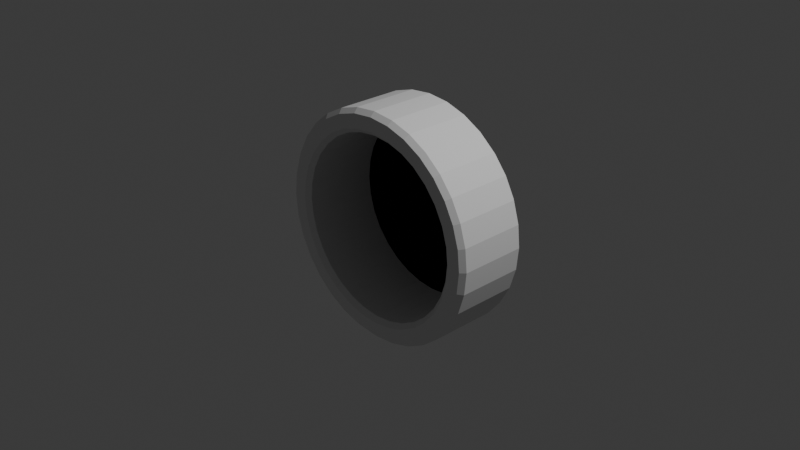 # Source: portalcase.blend  (saved by Blender 5.2.45; exported with 4.5.12 LTS)
import bpy
from mathutils import Matrix  # noqa: F401  (used for matrix-valued properties, if any)

bpy.ops.wm.read_factory_settings(use_empty=True)
scene = bpy.context.scene
scene.name = 'Scene'

# ---- collections
col_collection = bpy.data.collections.new('Collection'); scene.collection.children.link(col_collection)

# ---- world
world_world = bpy.data.worlds.new('World'); scene.world = world_world
world_world.use_nodes = True; world_world.node_tree.nodes.clear()
_N = world_world.node_tree.nodes; _L = world_world.node_tree.links
n0 = _N.new('ShaderNodeOutputWorld'); n0.name = 'World Output'; n0.location = (200, 100)
n1 = _N.new('ShaderNodeBackground'); n1.name = 'Background'; n1.location = (-200, 100)
n1.inputs[0].default_value = (0.05088, 0.05088, 0.05088, 1.0)
_L.new(n1.outputs[0], n0.inputs[0])
n0.is_active_output = True
world_world.color = (0.05088, 0.05088, 0.05088)
world_world.sun_shadow_jitter_overblur = 0.0

# ---- cameras
cam_camera = bpy.data.cameras.new('Camera')
cam_camera.clip_end = 100.0
cam_camera.ortho_scale = 7.314

# ---- lights
light_light = bpy.data.lights.new('Light', 'POINT')
light_light.energy = 1000.0
light_light.shadow_soft_size = 0.1

# ---- meshes
me_circle = bpy.data.meshes.new('Circle')
me_circle.from_pydata([(0.0, 0.4913, 1.491), (-0.1951, 0.4913, 1.472), (-0.3827, 0.4913, 1.415), (-0.5556, 0.4913, 1.323), (-0.7071, 0.4913, 1.198), (-0.8315, 0.4913, 1.047), (-0.9239, 0.4913, 0.8739), (-0.9808, 0.4913, 0.6864), (-1.0, 0.4913, 0.4913), (-0.9808, 0.4913, 0.2962), (-0.9239, 0.4913, 0.1086), (-0.8315, 0.4913, -0.0643), (-0.7071, 0.4913, -0.2158), (-0.5556, 0.4913, -0.3402), (-0.3827, 0.4913, -0.4326), (-0.1951, 0.4913, -0.4895), (0.0, 0.4913, -0.5087), (0.1951, 0.4913, -0.4895), (0.3827, 0.4913, -0.4326), (0.5556, 0.4913, -0.3402), (0.7071, 0.4913, -0.2158), (0.8315, 0.4913, -0.0643), (0.9239, 0.4913, 0.1086), (0.9808, 0.4913, 0.2962), (1.0, 0.4913, 0.4913), (0.9808, 0.4913, 0.6864), (0.9239, 0.4913, 0.8739), (0.8315, 0.4913, 1.047), (0.7071, 0.4913, 1.198), (0.5556, 0.4913, 1.323), (0.3827, 0.4913, 1.415), (0.1951, 0.4913, 1.472), (-0.1951, -0.3227, 1.472), (-0.2049, -0.3727, 1.521), (6.083e-10, -0.3727, 1.542), (0.0, -0.3227, 1.491), (-0.3827, -0.3227, 1.415), (-0.4019, -0.3727, 1.462), (-0.5556, -0.3227, 1.323), (-0.5835, -0.3727, 1.365), (-0.7071, -0.3227, 1.198), (-0.7426, -0.3727, 1.234), (-0.8315, -0.3227, 1.047), (-0.8732, -0.3727, 1.075), (-0.9239, -0.3227, 0.8739), (-0.9703, -0.3727, 0.8932), (-0.9808, -0.3227, 0.6864), (-1.03, -0.3727, 0.6962), (-1.0, -0.3227, 0.4913), (-1.05, -0.3727, 0.4913), (-0.9808, -0.3227, 0.2962), (-1.03, -0.3727, 0.2864), (-0.9239, -0.3227, 0.1086), (-0.9703, -0.3727, 0.08936), (-0.8315, -0.3227, -0.0643), (-0.8732, -0.3727, -0.09222), (-0.7071, -0.3227, -0.2158), (-0.7426, -0.3727, -0.2514), (-0.5556, -0.3227, -0.3402), (-0.5835, -0.3727, -0.382), (-0.3827, -0.3227, -0.4326), (-0.4019, -0.3727, -0.479), (-0.1951, -0.3227, -0.4895), (-0.2049, -0.3727, -0.5388), (0.0, -0.3227, -0.5087), (6.083e-10, -0.3727, -0.559), (0.1951, -0.3227, -0.4895), (0.2049, -0.3727, -0.5388), (0.3827, -0.3227, -0.4326), (0.4019, -0.3727, -0.479), (0.5556, -0.3227, -0.3402), (0.5835, -0.3727, -0.382), (0.7071, -0.3227, -0.2158), (0.7426, -0.3727, -0.2514), (0.8315, -0.3227, -0.0643), (0.8732, -0.3727, -0.09222), (0.9239, -0.3227, 0.1086), (0.9703, -0.3727, 0.08936), (0.9808, -0.3227, 0.2962), (1.03, -0.3727, 0.2864), (1.0, -0.3227, 0.4913), (1.05, -0.3727, 0.4913), (0.9808, -0.3227, 0.6864), (1.03, -0.3727, 0.6962), (0.9239, -0.3227, 0.8739), (0.9703, -0.3727, 0.8932), (0.8315, -0.3227, 1.047), (0.8732, -0.3727, 1.075), (0.7071, -0.3227, 1.198), (0.7426, -0.3727, 1.234), (0.5556, -0.3227, 1.323), (0.5835, -0.3727, 1.365), (0.3827, -0.3227, 1.415), (0.4019, -0.3727, 1.462), (0.1951, -0.3227, 1.472), (0.2049, -0.3727, 1.521), (-0.2341, -0.3727, 1.668), (-0.2439, -0.3227, 1.717), (3.027e-09, -0.3227, 1.741), (2.419e-09, -0.3727, 1.691), (-0.4591, -0.3727, 1.6), (-0.4784, -0.3227, 1.646), (-0.6665, -0.3727, 1.489), (-0.6945, -0.3227, 1.531), (-0.8484, -0.3727, 1.34), (-0.8839, -0.3227, 1.375), (-0.9976, -0.3727, 1.158), (-1.039, -0.3227, 1.186), (-1.108, -0.3727, 0.9504), (-1.155, -0.3227, 0.9696), (-1.177, -0.3727, 0.7253), (-1.226, -0.3227, 0.7351), (-1.2, -0.3727, 0.4913), (-1.25, -0.3227, 0.4913), (-1.177, -0.3727, 0.2572), (-1.226, -0.3227, 0.2474), (-1.108, -0.3727, 0.03214), (-1.155, -0.3227, 0.01291), (-0.9976, -0.3727, -0.1753), (-1.039, -0.3227, -0.2032), (-0.8484, -0.3727, -0.3571), (-0.8839, -0.3227, -0.3926), (-0.6665, -0.3727, -0.5063), (-0.6945, -0.3227, -0.5481), (-0.4591, -0.3727, -0.6172), (-0.4784, -0.3227, -0.6636), (-0.2341, -0.3727, -0.6854), (-0.2439, -0.3227, -0.7347), (2.419e-09, -0.3727, -0.7085), (3.027e-09, -0.3227, -0.7587), (0.2341, -0.3727, -0.6854), (0.2439, -0.3227, -0.7347), (0.4591, -0.3727, -0.6172), (0.4784, -0.3227, -0.6636), (0.6665, -0.3727, -0.5063), (0.6945, -0.3227, -0.5481), (0.8484, -0.3727, -0.3571), (0.8839, -0.3227, -0.3926), (0.9976, -0.3727, -0.1753), (1.039, -0.3227, -0.2032), (1.108, -0.3727, 0.03214), (1.155, -0.3227, 0.01291), (1.177, -0.3727, 0.2572), (1.226, -0.3227, 0.2474), (1.2, -0.3727, 0.4913), (1.25, -0.3227, 0.4913), (1.177, -0.3727, 0.7253), (1.226, -0.3227, 0.7351), (1.108, -0.3727, 0.9504), (1.155, -0.3227, 0.9696), (0.9976, -0.3727, 1.158), (1.039, -0.3227, 1.186), (0.8484, -0.3727, 1.34), (0.8839, -0.3227, 1.375), (0.6665, -0.3727, 1.489), (0.6945, -0.3227, 1.531), (0.4591, -0.3727, 1.6), (0.4784, -0.3227, 1.646), (0.2341, -0.3727, 1.668), (0.2439, -0.3227, 1.717), (2.794e-09, 0.4913, 1.658), (3.027e-09, 0.4081, 1.741), (-0.2439, 0.4081, 1.717), (-0.2276, 0.4913, 1.635), (-0.4784, 0.4081, 1.646), (-0.4464, 0.4913, 1.569), (-0.6945, 0.4081, 1.531), (-0.648, 0.4913, 1.461), (-0.8839, 0.4081, 1.375), (-0.8248, 0.4913, 1.316), (-1.039, 0.4081, 1.186), (-0.9699, 0.4913, 1.139), (-1.155, 0.4081, 0.9696), (-1.078, 0.4913, 0.9376), (-1.226, 0.4081, 0.7351), (-1.144, 0.4913, 0.7188), (-1.25, 0.4081, 0.4913), (-1.166, 0.4913, 0.4913), (-1.226, 0.4081, 0.2474), (-1.144, 0.4913, 0.2637), (-1.155, 0.4081, 0.01291), (-1.078, 0.4913, 0.04489), (-1.039, 0.4081, -0.2032), (-0.9699, 0.4913, -0.1568), (-0.8839, 0.4081, -0.3926), (-0.8248, 0.4913, -0.3335), (-0.6945, 0.4081, -0.5481), (-0.648, 0.4913, -0.4786), (-0.4784, 0.4081, -0.6636), (-0.4464, 0.4913, -0.5864), (-0.2439, 0.4081, -0.7347), (-0.2276, 0.4913, -0.6528), (3.027e-09, 0.4081, -0.7587), (3.725e-09, 0.4913, -0.6752), (0.2439, 0.4081, -0.7347), (0.2276, 0.4913, -0.6528), (0.4784, 0.4081, -0.6636), (0.4464, 0.4913, -0.5864), (0.6945, 0.4081, -0.5481), (0.648, 0.4913, -0.4786), (0.8839, 0.4081, -0.3926), (0.8248, 0.4913, -0.3335), (1.039, 0.4081, -0.2032), (0.9699, 0.4913, -0.1568), (1.155, 0.4081, 0.01291), (1.078, 0.4913, 0.04489), (1.226, 0.4081, 0.2474), (1.144, 0.4913, 0.2637), (1.25, 0.4081, 0.4913), (1.166, 0.4913, 0.4913), (1.226, 0.4081, 0.7351), (1.144, 0.4913, 0.7188), (1.155, 0.4081, 0.9696), (1.078, 0.4913, 0.9376), (1.039, 0.4081, 1.186), (0.9699, 0.4913, 1.139), (0.8839, 0.4081, 1.375), (0.8248, 0.4913, 1.316), (0.6945, 0.4081, 1.531), (0.648, 0.4913, 1.461), (0.4784, 0.4081, 1.646), (0.4464, 0.4913, 1.569), (0.2439, 0.4081, 1.717), (0.2276, 0.4913, 1.635)], [], [(1, 2, 3, 4, 5, 6, 7, 8, 9, 10, 11, 12, 13, 14, 15, 16, 17, 18, 19, 20, 21, 22, 23, 24, 25, 26, 27, 28, 29, 30, 31, 0), (33, 32, 35, 34), (37, 36, 32, 33), (39, 38, 36, 37), (41, 40, 38, 39), (43, 42, 40, 41), (45, 44, 42, 43), (47, 46, 44, 45), (49, 48, 46, 47), (51, 50, 48, 49), (53, 52, 50, 51), (55, 54, 52, 53), (57, 56, 54, 55), (59, 58, 56, 57), (61, 60, 58, 59), (63, 62, 60, 61), (65, 64, 62, 63), (67, 66, 64, 65), (69, 68, 66, 67), (71, 70, 68, 69), (73, 72, 70, 71), (75, 74, 72, 73), (77, 76, 74, 75), (79, 78, 76, 77), (81, 80, 78, 79), (83, 82, 80, 81), (85, 84, 82, 83), (87, 86, 84, 85), (89, 88, 86, 87), (91, 90, 88, 89), (93, 92, 90, 91), (95, 94, 92, 93), (34, 35, 94, 95), (0, 35, 32, 1), (1, 32, 36, 2), (31, 94, 35, 0), (2, 36, 38, 3), (3, 38, 40, 4), (4, 40, 42, 5), (5, 42, 44, 6), (6, 44, 46, 7), (7, 46, 48, 8), (8, 48, 50, 9), (9, 50, 52, 10), (10, 52, 54, 11), (11, 54, 56, 12), (12, 56, 58, 13), (13, 58, 60, 14), (14, 60, 62, 15), (15, 62, 64, 16), (16, 64, 66, 17), (17, 66, 68, 18), (18, 68, 70, 19), (19, 70, 72, 20), (20, 72, 74, 21), (21, 74, 76, 22), (22, 76, 78, 23), (23, 78, 80, 24), (24, 80, 82, 25), (25, 82, 84, 26), (26, 84, 86, 27), (27, 86, 88, 28), (28, 88, 90, 29), (29, 90, 92, 30), (30, 92, 94, 31), (97, 96, 99, 98), (101, 100, 96, 97), (103, 102, 100, 101), (105, 104, 102, 103), (107, 106, 104, 105), (109, 108, 106, 107), (111, 110, 108, 109), (113, 112, 110, 111), (115, 114, 112, 113), (117, 116, 114, 115), (119, 118, 116, 117), (121, 120, 118, 119), (123, 122, 120, 121), (125, 124, 122, 123), (127, 126, 124, 125), (129, 128, 126, 127), (131, 130, 128, 129), (133, 132, 130, 131), (135, 134, 132, 133), (137, 136, 134, 135), (139, 138, 136, 137), (141, 140, 138, 139), (143, 142, 140, 141), (145, 144, 142, 143), (147, 146, 144, 145), (149, 148, 146, 147), (151, 150, 148, 149), (153, 152, 150, 151), (155, 154, 152, 153), (157, 156, 154, 155), (159, 158, 156, 157), (98, 99, 158, 159), (34, 99, 96, 33), (33, 96, 100, 37), (95, 158, 99, 34), (37, 100, 102, 39), (39, 102, 104, 41), (41, 104, 106, 43), (43, 106, 108, 45), (45, 108, 110, 47), (47, 110, 112, 49), (49, 112, 114, 51), (51, 114, 116, 53), (53, 116, 118, 55), (55, 118, 120, 57), (57, 120, 122, 59), (59, 122, 124, 61), (61, 124, 126, 63), (63, 126, 128, 65), (65, 128, 130, 67), (67, 130, 132, 69), (69, 132, 134, 71), (71, 134, 136, 73), (73, 136, 138, 75), (75, 138, 140, 77), (77, 140, 142, 79), (79, 142, 144, 81), (81, 144, 146, 83), (83, 146, 148, 85), (85, 148, 150, 87), (87, 150, 152, 89), (89, 152, 154, 91), (91, 154, 156, 93), (93, 156, 158, 95), (163, 162, 161, 160), (165, 164, 162, 163), (167, 166, 164, 165), (169, 168, 166, 167), (171, 170, 168, 169), (173, 172, 170, 171), (175, 174, 172, 173), (177, 176, 174, 175), (179, 178, 176, 177), (181, 180, 178, 179), (183, 182, 180, 181), (185, 184, 182, 183), (187, 186, 184, 185), (189, 188, 186, 187), (191, 190, 188, 189), (193, 192, 190, 191), (195, 194, 192, 193), (197, 196, 194, 195), (199, 198, 196, 197), (201, 200, 198, 199), (203, 202, 200, 201), (205, 204, 202, 203), (207, 206, 204, 205), (209, 208, 206, 207), (211, 210, 208, 209), (213, 212, 210, 211), (215, 214, 212, 213), (217, 216, 214, 215), (219, 218, 216, 217), (221, 220, 218, 219), (223, 222, 220, 221), (160, 161, 222, 223), (162, 97, 98, 161), (163, 160, 223, 221, 219, 217, 215, 213, 211, 209, 207, 205, 203, 201, 199, 197, 195, 193, 191, 189, 187, 185, 183, 181, 179, 177, 175, 173, 171, 169, 167, 165), (161, 98, 159, 222), (164, 101, 97, 162), (166, 103, 101, 164), (168, 105, 103, 166), (170, 107, 105, 168), (172, 109, 107, 170), (174, 111, 109, 172), (176, 113, 111, 174), (178, 115, 113, 176), (180, 117, 115, 178), (182, 119, 117, 180), (184, 121, 119, 182), (186, 123, 121, 184), (188, 125, 123, 186), (190, 127, 125, 188), (192, 129, 127, 190), (194, 131, 129, 192), (196, 133, 131, 194), (198, 135, 133, 196), (200, 137, 135, 198), (202, 139, 137, 200), (204, 141, 139, 202), (206, 143, 141, 204), (208, 145, 143, 206), (210, 147, 145, 208), (212, 149, 147, 210), (214, 151, 149, 212), (216, 153, 151, 214), (218, 155, 153, 216), (220, 157, 155, 218), (222, 159, 157, 220)])
_uv = me_circle.uv_layers.new(name='UVMap')
_uv.uv.foreach_set('vector', [0.0, 0.0, 0.0, 0.0, 0.0, 0.0, 0.0, 0.0, 0.0, 0.0, 0.0, 0.0, 0.0, 0.0, 0.0, 0.0, 0.0, 0.0, 0.0, 0.0, 0.0, 0.0, 0.0, 0.0, 0.0, 0.0, 0.0, 0.0, 0.0, 0.0, 0.0, 0.0, 0.0, 0.0, 0.0, 0.0, 0.0, 0.0, 0.0, 0.0, 0.0, 0.0, 0.0, 0.0, 0.0, 0.0, 0.0, 0.0, 0.0, 0.0, 0.0, 0.0, 0.0, 0.0, 0.0, 0.0, 0.0, 0.0, 0.0, 0.0, 0.0, 0.0, 0.0, 0.0, 0.0, 0.0, 0.0, 0.0, 0.0, 0.0, 0.0, 0.0, 0.0, 0.0, 0.0, 0.0, 0.0, 0.0, 0.0, 0.0, 0.0, 0.0, 0.0, 0.0, 0.0, 0.0, 0.0, 0.0, 0.0, 0.0, 0.0, 0.0, 0.0, 0.0, 0.0, 0.0, 0.0, 0.0, 0.0, 0.0, 0.0, 0.0, 0.0, 0.0, 0.0, 0.0, 0.0, 0.0, 0.0, 0.0, 0.0, 0.0, 0.0, 0.0, 0.0, 0.0, 0.0, 0.0, 0.0, 0.0, 0.0, 0.0, 0.0, 0.0, 0.0, 0.0, 0.0, 0.0, 0.0, 0.0, 0.0, 0.0, 0.0, 0.0, 0.0, 0.0, 0.0, 0.0, 0.0, 0.0, 0.0, 0.0, 0.0, 0.0, 0.0, 0.0, 0.0, 0.0, 0.0, 0.0, 0.0, 0.0, 0.0, 0.0, 0.0, 0.0, 0.0, 0.0, 0.0, 0.0, 0.0, 0.0, 0.0, 0.0, 0.0, 0.0, 0.0, 0.0, 0.0, 0.0, 0.0, 0.0, 0.0, 0.0, 0.0, 0.0, 0.0, 0.0, 0.0, 0.0, 0.0, 0.0, 0.0, 0.0, 0.0, 0.0, 0.0, 0.0, 0.0, 0.0, 0.0, 0.0, 0.0, 0.0, 0.0, 0.0, 0.0, 0.0, 0.0, 0.0, 0.0, 0.0, 0.0, 0.0, 0.0, 0.0, 0.0, 0.0, 0.0, 0.0, 0.0, 0.0, 0.0, 0.0, 0.0, 0.0, 0.0, 0.0, 0.0, 0.0, 0.0, 0.0, 0.0, 0.0, 0.0, 0.0, 0.0, 0.0, 0.0, 0.0, 0.0, 0.0, 0.0, 0.0, 0.0, 0.0, 0.0, 0.0, 0.0, 0.0, 0.0, 0.0, 0.0, 0.0, 0.0, 0.0, 0.0, 0.0, 0.0, 0.0, 0.0, 0.0, 0.0, 0.0, 0.0, 0.0, 0.0, 0.0, 0.0, 0.0, 0.0, 0.0, 0.0, 0.0, 0.0, 0.0, 0.0, 0.0, 0.0, 0.0, 0.0, 0.0, 0.0, 0.0, 0.0, 0.0, 0.0, 0.0, 0.0, 0.0, 0.0, 0.0, 0.0, 0.0, 0.0, 0.0, 0.0, 0.0, 0.0, 0.0, 0.0, 0.0, 0.0, 0.0, 0.0, 0.0, 0.0, 0.0, 0.0, 0.0, 0.0, 0.0, 0.0, 0.0, 0.0, 0.0, 0.0, 0.0, 0.0, 0.0, 0.0, 0.0, 0.0, 0.0, 0.0, 0.0, 0.0, 0.0, 0.0, 0.0, 0.0, 0.0, 0.0, 0.0, 0.0, 0.0, 0.0, 0.0, 0.0, 0.0, 0.0, 0.0, 0.0, 0.0, 0.0, 0.0, 0.0, 0.0, 0.0, 0.0, 0.0, 0.0, 0.0, 0.0, 0.0, 0.0, 0.0, 0.0, 0.0, 0.0, 0.0, 0.0, 0.0, 0.0, 0.0, 0.0, 0.0, 0.0, 0.0, 0.0, 0.0, 0.0, 0.0, 0.0, 0.0, 0.0, 0.0, 0.0, 0.0, 0.0, 0.0, 0.0, 0.0, 0.0, 0.0, 0.0, 0.0, 0.0, 0.0, 0.0, 0.0, 0.0, 0.0, 0.0, 0.0, 0.0, 0.0, 0.0, 0.0, 0.0, 0.0, 0.0, 0.0, 0.0, 0.0, 0.0, 0.0, 0.0, 0.0, 0.0, 0.0, 0.0, 0.0, 0.0, 0.0, 0.0, 0.0, 0.0, 0.0, 0.0, 0.0, 0.0, 0.0, 0.0, 0.0, 0.0, 0.0, 0.0, 0.0, 0.0, 0.0, 0.0, 0.0, 0.0, 0.0, 0.0, 0.0, 0.0, 0.0, 0.0, 0.0, 0.0, 0.0, 0.0, 0.0, 0.0, 0.0, 0.0, 0.0, 0.0, 0.0, 0.0, 0.0, 0.0, 0.0, 0.0, 0.0, 0.0, 0.0, 0.0, 0.0, 0.0, 0.0, 0.0, 0.0, 0.0, 0.0, 0.0, 0.0, 0.0, 0.0, 0.0, 0.0, 0.0, 0.0, 0.0, 0.0, 0.0, 0.0, 0.0, 0.0, 0.0, 0.0, 0.0, 0.0, 0.0, 0.0, 0.0, 0.0, 0.0, 0.0, 0.0, 0.0, 0.0, 0.0, 0.0, 0.0, 0.0, 0.0, 0.0, 0.0, 0.0, 0.0, 0.0, 0.0, 0.0, 0.0, 0.0, 0.0, 0.0, 0.0, 0.0, 0.0, 0.0, 0.0, 0.0, 0.0, 0.0, 0.0, 0.0, 0.0, 0.0, 0.0, 0.0, 0.0, 0.0, 0.0, 0.0, 0.0, 0.0, 0.0, 0.0, 0.0, 0.0, 0.0, 0.0, 0.0, 0.0, 0.0, 0.0, 0.0, 0.0, 0.0, 0.0, 0.0, 0.0, 0.0, 0.0, 0.0, 0.0, 0.0, 0.0, 0.0, 0.0, 0.0, 0.0, 0.0, 0.0, 0.0, 0.0, 0.0, 0.0, 0.0, 0.0, 0.0, 0.0, 0.0, 0.0, 0.0, 0.0, 0.0, 0.0, 0.0, 0.0, 0.0, 0.0, 0.0, 0.0, 0.0, 0.0, 0.0, 0.0, 0.0, 0.0, 0.0, 0.0, 0.0, 0.0, 0.0, 0.0, 0.0, 0.0, 0.0, 0.0, 0.0, 0.0, 0.0, 0.0, 0.0, 0.0, 0.0, 0.0, 0.0, 0.0, 0.0, 0.0, 0.0, 0.0, 0.0, 0.0, 0.0, 0.0, 0.0, 0.0, 0.0, 0.0, 0.0, 0.0, 0.0, 0.0, 0.0, 0.0, 0.0, 0.0, 0.0, 0.0, 0.0, 0.0, 0.0, 0.0, 0.0, 0.0, 0.0, 0.0, 0.0, 0.0, 0.0, 0.0, 0.0, 0.0, 0.0, 0.0, 0.0, 0.0, 0.0, 0.0, 0.0, 0.0, 0.0, 0.0, 0.0, 0.0, 0.0, 0.0, 0.0, 0.0, 0.0, 0.0, 0.0, 0.0, 0.0, 0.0, 0.0, 0.0, 0.0, 0.0, 0.0, 0.0, 0.0, 0.0, 0.0, 0.0, 0.0, 0.0, 0.0, 0.0, 0.0, 0.0, 0.0, 0.0, 0.0, 0.0, 0.0, 0.0, 0.0, 0.0, 0.0, 0.0, 0.0, 0.0, 0.0, 0.0, 0.0, 0.0, 0.0, 0.0, 0.0, 0.0, 0.0, 0.0, 0.0, 0.0, 0.0, 0.0, 0.0, 0.0, 0.0, 0.0, 0.0, 0.0, 0.0, 0.0, 0.0, 0.0, 0.0, 0.0, 0.0, 0.0, 0.0, 0.0, 0.0, 0.0, 0.0, 0.0, 0.0, 0.0, 0.0, 0.0, 0.0, 0.0, 0.0, 0.0, 0.0, 0.0, 0.0, 0.0, 0.0, 0.0, 0.0, 0.0, 0.0, 0.0, 0.0, 0.0, 0.0, 0.0, 0.0, 0.0, 0.0, 0.0, 0.0, 0.0, 0.0, 0.0, 0.0, 0.0, 0.0, 0.0, 0.0, 0.0, 0.0, 0.0, 0.0, 0.0, 0.0, 0.0, 0.0, 0.0, 0.0, 0.0, 0.0, 0.0, 0.0, 0.0, 0.0, 0.0, 0.0, 0.0, 0.0, 0.0, 0.0, 0.0, 0.0, 0.0, 0.0, 0.0, 0.0, 0.0, 0.0, 0.0, 0.0, 0.0, 0.0, 0.0, 0.0, 0.0, 0.0, 0.0, 0.0, 0.0, 0.0, 0.0, 0.0, 0.0, 0.0, 0.0, 0.0, 0.0, 0.0, 0.0, 0.0, 0.0, 0.0, 0.0, 0.0, 0.0, 0.0, 0.0, 0.0, 0.0, 0.0, 0.0, 0.0, 0.0, 0.0, 0.0, 0.0, 0.0, 0.0, 0.0, 0.0, 0.0, 0.0, 0.0, 0.0, 0.0, 0.0, 0.0, 0.0, 0.0, 0.0, 0.0, 0.0, 0.0, 0.0, 0.0, 0.0, 0.0, 0.0, 0.0, 0.0, 0.0, 0.0, 0.0, 0.0, 0.0, 0.0, 0.0, 0.0, 0.0, 0.0, 0.0, 0.0, 0.0, 0.0, 0.0, 0.0, 0.0, 0.0, 0.0, 0.0, 0.0, 0.0, 0.0, 0.0, 0.0, 0.0, 0.0, 0.0, 0.0, 0.0, 0.0, 0.0, 0.0, 0.0, 0.0, 0.0, 0.0, 0.0, 0.0, 0.0, 0.0, 0.0, 0.0, 0.0, 0.0, 0.0, 0.0, 0.0, 0.0, 0.0, 0.0, 0.0, 0.0, 0.0, 0.0, 0.0, 0.0, 0.0, 0.0, 0.0, 0.0, 0.0, 0.0, 0.0, 0.0, 0.0, 0.0, 0.0, 0.0, 0.0, 0.0, 0.0, 0.0, 0.0, 0.0, 0.0, 0.0, 0.0, 0.0, 0.0, 0.0, 0.0, 0.0, 0.0, 0.0, 0.0, 0.0, 0.0, 0.0, 0.0, 0.0, 0.0, 0.0, 0.0, 0.0, 0.0, 0.0, 0.0, 0.0, 0.0, 0.0, 0.0, 0.0, 0.0, 0.0, 0.0, 0.0, 0.0, 0.0, 0.0, 0.0, 0.0, 0.0, 0.0, 0.0, 0.0, 0.0, 0.0, 0.0, 0.0, 0.0, 0.0, 0.0, 0.0, 0.0, 0.0, 0.0, 0.0, 0.0, 0.0, 0.0, 0.0, 0.0, 0.0, 0.0, 0.0, 0.0, 0.0, 0.0, 0.0, 0.0, 0.0, 0.0, 0.0, 0.0, 0.0, 0.0, 0.0, 0.0, 0.0, 0.0, 0.0, 0.0, 0.0, 0.0, 0.0, 0.0, 0.0, 0.0, 0.0, 0.0, 0.0, 0.0, 0.0, 0.0, 0.0, 0.0, 0.0, 0.0, 0.0, 0.0, 0.0, 0.0, 0.0, 0.0, 0.0, 0.0, 0.0, 0.0, 0.0, 0.0, 0.0, 0.0, 0.0, 0.0, 0.0, 0.0, 0.0, 0.0, 0.0, 0.0, 0.0, 0.0, 0.0, 0.0, 0.0, 0.0, 0.0, 0.0, 0.0, 0.0, 0.0, 0.0, 0.0, 0.0, 0.0, 0.0, 0.0, 0.0, 0.0, 0.0, 0.0, 0.0, 0.0, 0.0, 0.0, 0.0, 0.0, 0.0, 0.0, 0.0, 0.0, 0.0, 0.0, 0.0, 0.0, 0.0, 0.0, 0.0, 0.0, 0.0, 0.0, 0.0, 0.0, 0.0, 0.0, 0.0, 0.0, 0.0, 0.0, 0.0, 0.0, 0.0, 0.0, 0.0, 0.0, 0.0, 0.0, 0.0, 0.0, 0.0, 0.0, 0.0, 0.0, 0.0, 0.0, 0.0, 0.0, 0.0, 0.0, 0.0, 0.0, 0.0, 0.0, 0.0, 0.0, 0.0, 0.0, 0.0, 0.0, 0.0, 0.0, 0.0, 0.0, 0.0, 0.0, 0.0, 0.0, 0.0, 0.0, 0.0, 0.0, 0.0, 0.0, 0.0, 0.0, 0.0, 0.0, 0.0, 0.0, 0.0, 0.0, 0.0, 0.0, 0.0, 0.0, 0.0, 0.0, 0.0, 0.0, 0.0, 0.0, 0.0, 0.0, 0.0, 0.0, 0.0, 0.0, 0.0, 0.0, 0.0, 0.0, 0.0, 0.0, 0.0, 0.0, 0.0, 0.0, 0.0, 0.0, 0.0, 0.0, 0.0, 0.0, 0.0, 0.0, 0.0, 0.0, 0.0, 0.0, 0.0, 0.0, 0.0, 0.0, 0.0, 0.0, 0.0, 0.0, 0.0, 0.0, 0.0, 0.0, 0.0, 0.0, 0.0, 0.0, 0.0, 0.0, 0.0, 0.0, 0.0, 0.0, 0.0, 0.0, 0.0, 0.0, 0.0, 0.0, 0.0, 0.0, 0.0, 0.0, 0.0, 0.0, 0.0, 0.0, 0.0, 0.0, 0.0, 0.0, 0.0, 0.0, 0.0, 0.0, 0.0, 0.0, 0.0, 0.0, 0.0, 0.0, 0.0, 0.0, 0.0, 0.0, 0.0, 0.0, 0.0, 0.0, 0.0, 0.0, 0.0, 0.0, 0.0, 0.0, 0.0, 0.0, 0.0, 0.0, 0.0, 0.0, 0.0, 0.0, 0.0, 0.0, 0.0, 0.0, 0.0, 0.0, 0.0, 0.0, 0.0, 0.0, 0.0, 0.0, 0.0, 0.0, 0.0, 0.0, 0.0, 0.0, 0.0, 0.0, 0.0, 0.0, 0.0, 0.0, 0.0, 0.0, 0.0, 0.0, 0.0, 0.0, 0.0, 0.0, 0.0, 0.0, 0.0, 0.0, 0.0, 0.0, 0.0, 0.0, 0.0, 0.0, 0.0, 0.0, 0.0, 0.0, 0.0, 0.0, 0.0, 0.0, 0.0, 0.0, 0.0, 0.0, 0.0, 0.0, 0.0, 0.0, 0.0, 0.0, 0.0, 0.0, 0.0, 0.0, 0.0, 0.0, 0.0, 0.0, 0.0, 0.0, 0.0, 0.0, 0.0, 0.0, 0.0, 0.0, 0.0, 0.0, 0.0, 0.0, 0.0, 0.0, 0.0, 0.0, 0.0, 0.0, 0.0, 0.0, 0.0, 0.0, 0.0, 0.0, 0.0, 0.0, 0.0, 0.0, 0.0, 0.0, 0.0, 0.0, 0.0, 0.0, 0.0, 0.0, 0.0, 0.0, 0.0, 0.0, 0.0, 0.0, 0.0, 0.0, 0.0, 0.0, 0.0, 0.0, 0.0, 0.0, 0.0, 0.0, 0.0, 0.0, 0.0, 0.0, 0.0, 0.0, 0.0, 0.0, 0.0, 0.0, 0.0, 0.0, 0.0, 0.0, 0.0, 0.0, 0.0, 0.0, 0.0, 0.0, 0.0, 0.0, 0.0, 0.0, 0.0, 0.0, 0.0, 0.0, 0.0, 0.0, 0.0, 0.0, 0.0, 0.0, 0.0, 0.0, 0.0, 0.0, 0.0, 0.0, 0.0, 0.0, 0.0, 0.0, 0.0, 0.0, 0.0, 0.0, 0.0, 0.0, 0.0, 0.0, 0.0, 0.0, 0.0, 0.0, 0.0, 0.0, 0.0, 0.0, 0.0, 0.0, 0.0, 0.0, 0.0, 0.0, 0.0, 0.0, 0.0, 0.0, 0.0, 0.0, 0.0, 0.0, 0.0, 0.0, 0.0, 0.0, 0.0, 0.0, 0.0, 0.0, 0.0, 0.0, 0.0, 0.0, 0.0, 0.0, 0.0, 0.0, 0.0, 0.0, 0.0, 0.0, 0.0, 0.0, 0.0, 0.0, 0.0, 0.0, 0.0, 0.0, 0.0, 0.0, 0.0, 0.0, 0.0, 0.0, 0.0, 0.0, 0.0, 0.0, 0.0, 0.0, 0.0, 0.0, 0.0, 0.0, 0.0, 0.0, 0.0, 0.0, 0.0, 0.0, 0.0, 0.0, 0.0, 0.0, 0.0, 0.0, 0.0, 0.0, 0.0, 0.0, 0.0, 0.0, 0.0, 0.0, 0.0, 0.0, 0.0, 0.0, 0.0, 0.0, 0.0, 0.0, 0.0, 0.0, 0.0, 0.0, 0.0, 0.0, 0.0, 0.0, 0.0, 0.0, 0.0, 0.0, 0.0, 0.0, 0.0, 0.0, 0.0, 0.0, 0.0, 0.0, 0.0, 0.0, 0.0, 0.0, 0.0, 0.0, 0.0, 0.0, 0.0, 0.0, 0.0, 0.0, 0.0, 0.0, 0.0, 0.0, 0.0, 0.0, 0.0, 0.0, 0.0, 0.0, 0.0, 0.0, 0.0, 0.0, 0.0, 0.0, 0.0, 0.0, 0.0, 0.0, 0.0, 0.0, 0.0, 0.0, 0.0, 0.0, 0.0, 0.0, 0.0, 0.0, 0.0, 0.0, 0.0, 0.0, 0.0, 0.0, 0.0, 0.0, 0.0, 0.0, 0.0, 0.0, 0.0, 0.0, 0.0, 0.0, 0.0, 0.0, 0.0, 0.0, 0.0, 0.0, 0.0, 0.0, 0.0, 0.0, 0.0, 0.0, 0.0, 0.0, 0.0, 0.0, 0.0, 0.0, 0.0, 0.0, 0.0, 0.0, 0.0, 0.0, 0.0, 0.0, 0.0, 0.0, 0.0, 0.0, 0.0, 0.0, 0.0, 0.0, 0.0, 0.0, 0.0, 0.0, 0.0, 0.0, 0.0, 0.0, 0.0, 0.0, 0.0, 0.0, 0.0, 0.0, 0.0, 0.0, 0.0, 0.0, 0.0, 0.0, 0.0, 0.0, 0.0, 0.0, 0.0, 0.0, 0.0, 0.0, 0.0, 0.0, 0.0, 0.0, 0.0, 0.0, 0.0, 0.0, 0.0, 0.0, 0.0, 0.0, 0.0, 0.0, 0.0])
me_circle.update()

# ---- objects
ob_light = bpy.data.objects.new('Light', light_light)
ob_camera = bpy.data.objects.new('Camera', cam_camera)
ob_circle = bpy.data.objects.new('Circle', me_circle)

# ---- transforms, parenting, visibility, modifiers, constraints
ob_light.location = (4.076, 1.005, 5.904)
ob_light.rotation_euler = (0.6503, 0.05522, 1.866)
ob_light.lock_rotations_4d = False
ob_light.empty_display_type = 'ARROWS'
ob_light.color = (0.0, 0.0, 0.0, 0.0)
ob_light.lineart.crease_threshold = 0.0
ob_camera.location = (7.359, -6.926, 4.958)
ob_camera.rotation_euler = (1.109, 0.0, 0.8149)
ob_camera.lock_rotations_4d = False
ob_camera.empty_display_type = 'ARROWS'
ob_camera.color = (0.0, 0.0, 0.0, 0.0)
ob_camera.display_type = 'WIRE'
ob_camera.lineart.crease_threshold = 0.0
ob_circle.location = (0.0, 0.0, -0.5)

# ---- collection membership
col_collection.objects.link(ob_light)
col_collection.objects.link(ob_camera)
col_collection.objects.link(ob_circle)

# ---- scene / render settings (as saved in the file)
scene.camera = ob_camera
scene.frame_start = 1; scene.frame_end = 250; scene.frame_set(1)
scene.render.engine = 'BLENDER_EEVEE_NEXT'
scene.render.bake_bias = 0.0
scene.render.bake_samples = 0
scene.render.compositor_device = 'GPU'
scene.eevee.use_volume_custom_range = False
scene.eevee.fast_gi_thickness_near = 0.1
scene.eevee.fast_gi_thickness_far = 0.0
scene.eevee.ray_tracing_options.screen_trace_thickness = 0.1
bpy.context.view_layer.update()
